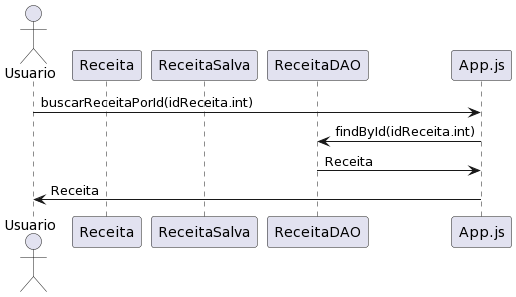

The diagram above was rendered by PlantUML. Its source (embedded in the PNG):
@startuml
actor Usuario
participant Usuario
participant Receita
participant ReceitaSalva
participant ReceitaDAO


Usuario -> App.js : buscarReceitaPorId(idReceita.int)
App.js -> ReceitaDAO : findById(idReceita.int)
ReceitaDAO -> App.js : Receita
App.js -> Usuario : Receita
@enduml